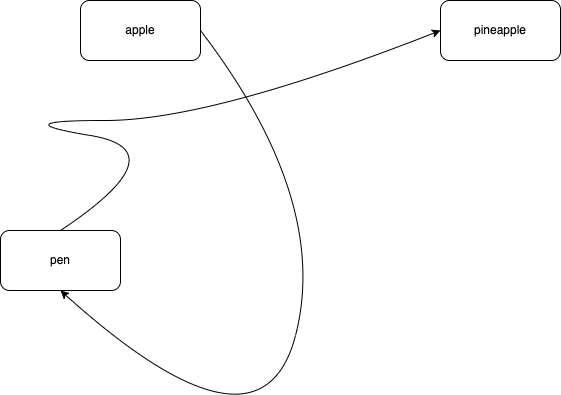

The diagram above was exported from draw.io. Its source (the exported page's mxGraphModel, read from the mxfile embedded in the PNG):
<mxGraphModel dx="2508" dy="1682" grid="1" gridSize="10" guides="1" tooltips="1" connect="1" arrows="1" fold="1" page="1" pageScale="1" pageWidth="827" pageHeight="1169" math="0" shadow="0">
  <root>
    <mxCell id="0" />
    <mxCell id="1" parent="0" />
    <mxCell id="L-XEeKQmWeVaMp-UJUB0-1" value="apple" style="rounded=1;whiteSpace=wrap;html=1;" vertex="1" parent="1">
      <mxGeometry x="210" y="360" width="120" height="60" as="geometry" />
    </mxCell>
    <mxCell id="L-XEeKQmWeVaMp-UJUB0-2" value="pen" style="rounded=1;whiteSpace=wrap;html=1;" vertex="1" parent="1">
      <mxGeometry x="130" y="590" width="120" height="60" as="geometry" />
    </mxCell>
    <mxCell id="L-XEeKQmWeVaMp-UJUB0-3" value="pineapple" style="rounded=1;whiteSpace=wrap;html=1;" vertex="1" parent="1">
      <mxGeometry x="570" y="360" width="120" height="60" as="geometry" />
    </mxCell>
    <mxCell id="L-XEeKQmWeVaMp-UJUB0-4" value="" style="curved=1;endArrow=classic;html=1;rounded=0;exitX=1;exitY=0.5;exitDx=0;exitDy=0;entryX=0.5;entryY=1;entryDx=0;entryDy=0;" edge="1" parent="1" source="L-XEeKQmWeVaMp-UJUB0-1" target="L-XEeKQmWeVaMp-UJUB0-2">
      <mxGeometry width="50" height="50" relative="1" as="geometry">
        <mxPoint x="390" y="880" as="sourcePoint" />
        <mxPoint x="440" y="830" as="targetPoint" />
        <Array as="points">
          <mxPoint x="460" y="560" />
          <mxPoint x="390" y="830" />
        </Array>
      </mxGeometry>
    </mxCell>
    <mxCell id="L-XEeKQmWeVaMp-UJUB0-5" value="" style="curved=1;endArrow=classic;html=1;rounded=0;exitX=0.5;exitY=0;exitDx=0;exitDy=0;entryX=0;entryY=0.5;entryDx=0;entryDy=0;" edge="1" parent="1" source="L-XEeKQmWeVaMp-UJUB0-2" target="L-XEeKQmWeVaMp-UJUB0-3">
      <mxGeometry width="50" height="50" relative="1" as="geometry">
        <mxPoint x="390" y="880" as="sourcePoint" />
        <mxPoint x="440" y="830" as="targetPoint" />
        <Array as="points">
          <mxPoint x="310" y="510" />
          <mxPoint x="130" y="480" />
          <mxPoint x="340" y="480" />
        </Array>
      </mxGeometry>
    </mxCell>
  </root>
</mxGraphModel>